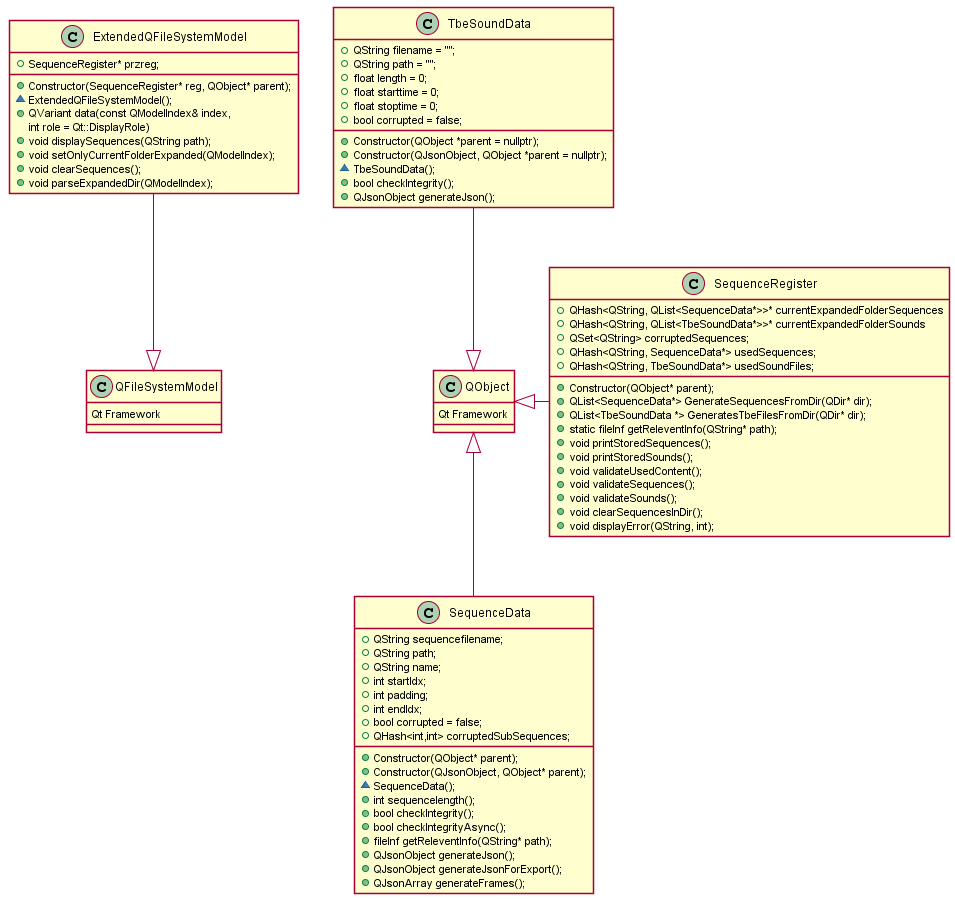

The diagram above was rendered by PlantUML. Its source (embedded in the PNG):
@startuml filesystem

'skinparam linetype ortho
skinparam shadowing false
'left to right direction

class QObject {
    Qt Framework

}
class QFileSystemModel {
    Qt Framework

}


class ExtendedQFileSystemModel{  
     
    +Constructor(SequenceRegister* reg, QObject* parent);
    ~ExtendedQFileSystemModel();
    +SequenceRegister* przreg;
    +QVariant data(const QModelIndex& index,
                  int role = Qt::DisplayRole)
    +void displaySequences(QString path);
    +void setOnlyCurrentFolderExpanded(QModelIndex);
    +void clearSequences();
    +void parseExpandedDir(QModelIndex);
}

class SequenceData{
    +Constructor(QObject* parent);
    +Constructor(QJsonObject, QObject* parent);
    ~SequenceData();
    +QString sequencefilename;
    +QString path;
    +QString name;
    +int startIdx;
    +int padding;
    +int endIdx;
    +bool corrupted = false;
    +int sequencelength();
    +bool checkIntegrity();
    +bool checkIntegrityAsync();
    +fileInf getReleventInfo(QString* path);
    +QHash<int,int> corruptedSubSequences;
    +QJsonObject generateJson();
    +QJsonObject generateJsonForExport();
    +QJsonArray generateFrames();
}

class TbeSoundData{
    +Constructor(QObject *parent = nullptr);
    +Constructor(QJsonObject, QObject *parent = nullptr);
    ~TbeSoundData();

    +QString filename = "";
    +QString path = "";
    +float length = 0;
    +float starttime = 0;
    +float stoptime = 0;
    +bool corrupted = false;

    +bool checkIntegrity();
    +QJsonObject generateJson();
}

class SequenceRegister{
    +Constructor(QObject* parent);
    +QHash<QString, QList<SequenceData*>>* currentExpandedFolderSequences 
    +QHash<QString, QList<TbeSoundData*>>* currentExpandedFolderSounds
    +QSet<QString> corruptedSequences;
    +QHash<QString, SequenceData*> usedSequences;
    +QHash<QString, TbeSoundData*> usedSoundFiles;
    +QList<SequenceData*> GenerateSequencesFromDir(QDir* dir);
    +QList<TbeSoundData *> GeneratesTbeFilesFromDir(QDir* dir);
    +static fileInf getReleventInfo(QString* path);
    +void printStoredSequences();
    +void printStoredSounds();
    +void validateUsedContent();
    +void validateSequences();
    +void validateSounds();
    +void clearSequencesInDir();
    +void displayError(QString, int);
}


QObject <|-up- TbeSoundData
QObject <|-down- SequenceData
QObject <|-right- SequenceRegister
QFileSystemModel  <|-up-  ExtendedQFileSystemModel




@enduml